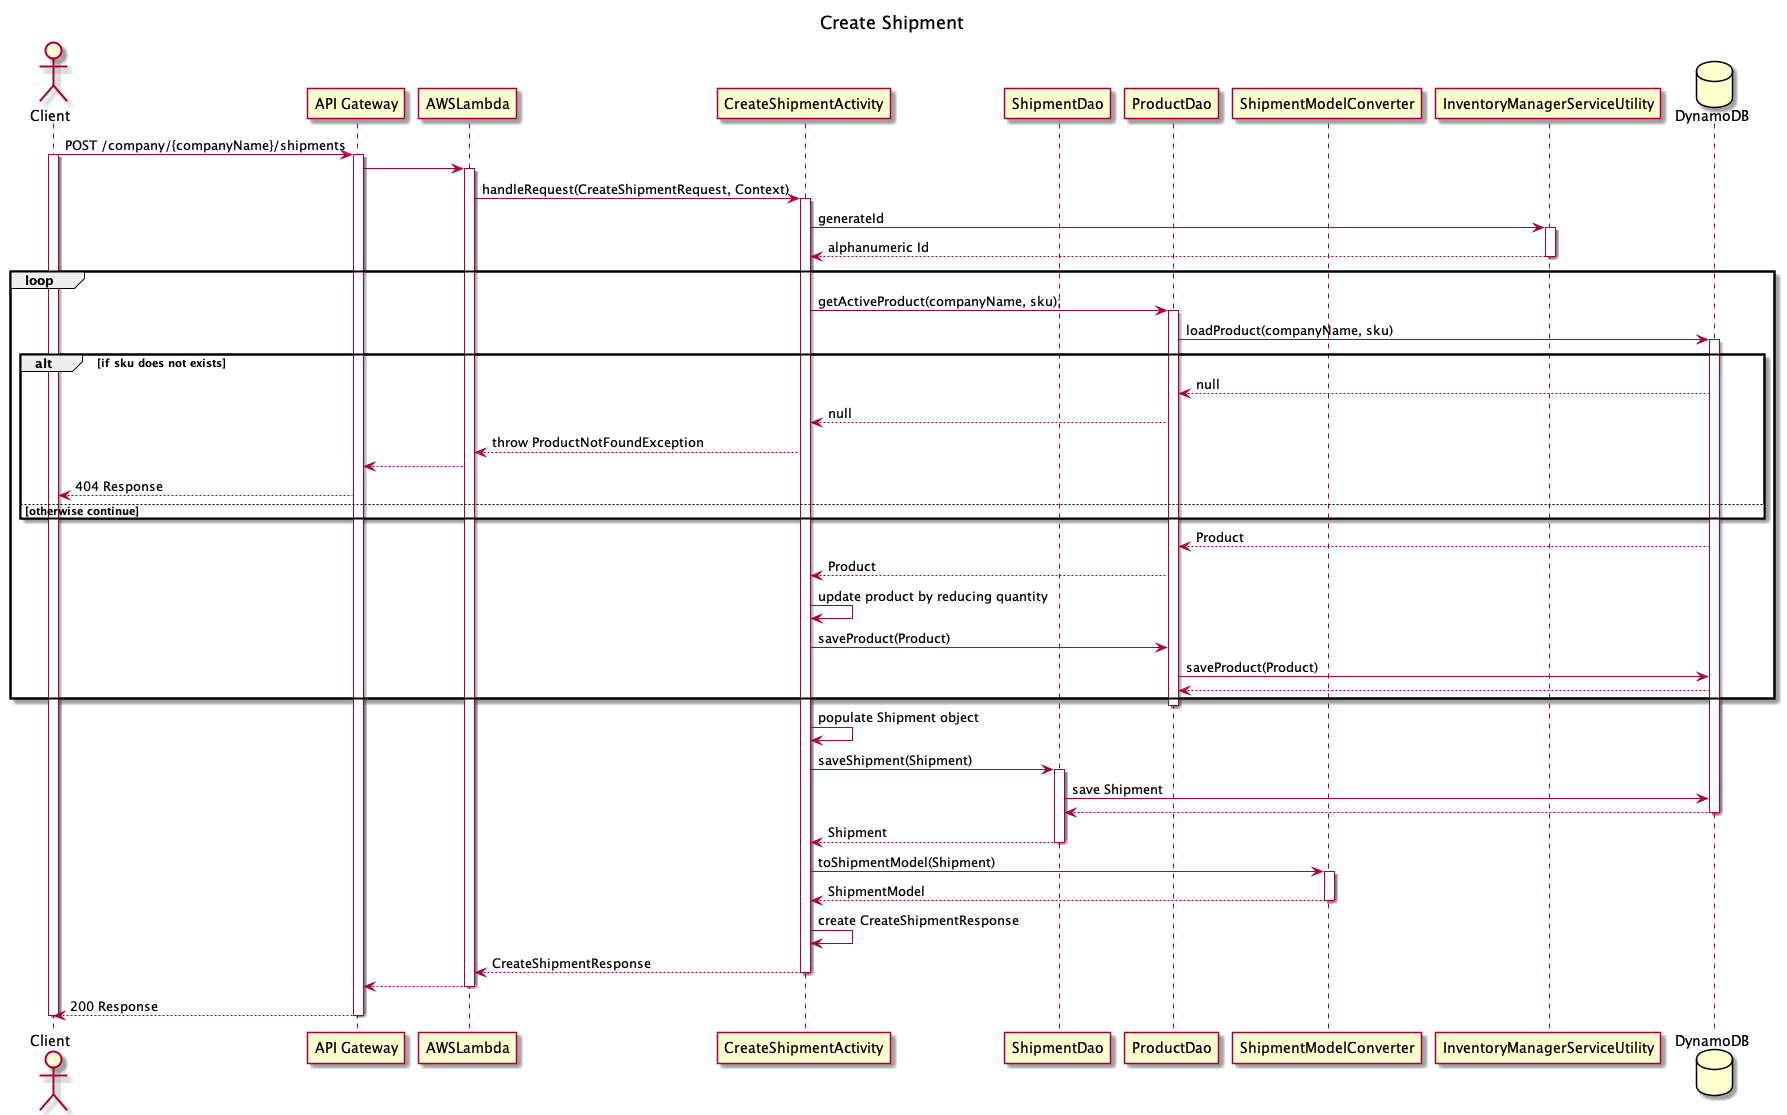

The diagram above was rendered by PlantUML. Its source (embedded in the PNG):
@startuml
title: Create Shipment

actor Client
participant "API Gateway" as APIGateway
participant AWSLambda
participant CreateShipmentActivity
participant ShipmentDao
participant ProductDao
participant ShipmentModelConverter
participant InventoryManagerServiceUtility
database DynamoDB

Client -> APIGateway : POST /company/{companyName}/shipments
activate Client
activate APIGateway
APIGateway -> AWSLambda

activate AWSLambda
AWSLambda -> CreateShipmentActivity : handleRequest(CreateShipmentRequest, Context)
activate CreateShipmentActivity


CreateShipmentActivity -> InventoryManagerServiceUtility : generateId
activate InventoryManagerServiceUtility
InventoryManagerServiceUtility --> CreateShipmentActivity : alphanumeric Id
deactivate InventoryManagerServiceUtility



loop
CreateShipmentActivity -> ProductDao : getActiveProduct(companyName, sku);
activate ProductDao
ProductDao -> DynamoDB : loadProduct(companyName, sku)
activate DynamoDB
alt if sku does not exists
DynamoDB --> ProductDao : null
ProductDao --> CreateShipmentActivity : null
CreateShipmentActivity --> AWSLambda : throw ProductNotFoundException
APIGateway <-- AWSLambda
Client <-- APIGateway : 404 Response
else otherwise continue
end
DynamoDB --> ProductDao : Product
ProductDao --> CreateShipmentActivity : Product
CreateShipmentActivity -> CreateShipmentActivity : update product by reducing quantity
CreateShipmentActivity -> ProductDao : saveProduct(Product)
ProductDao -> DynamoDB : saveProduct(Product)
DynamoDB --> ProductDao
end

deactivate ProductDao


CreateShipmentActivity -> CreateShipmentActivity : populate Shipment object
CreateShipmentActivity -> ShipmentDao: saveShipment(Shipment)
activate ShipmentDao
ShipmentDao -> DynamoDB: save Shipment
DynamoDB --> ShipmentDao
deactivate DynamoDB
ShipmentDao --> CreateShipmentActivity : Shipment
deactivate ShipmentDao
CreateShipmentActivity -> ShipmentModelConverter : toShipmentModel(Shipment)
activate ShipmentModelConverter
ShipmentModelConverter --> CreateShipmentActivity : ShipmentModel
deactivate ShipmentModelConverter
CreateShipmentActivity -> CreateShipmentActivity: create CreateShipmentResponse
CreateShipmentActivity --> AWSLambda : CreateShipmentResponse
deactivate CreateShipmentActivity
deactivate ShipmentDao
AWSLambda --> APIGateway
deactivate AWSLambda
APIGateway --> Client : 200 Response
deactivate APIGateway
deactivate Client
@enduml